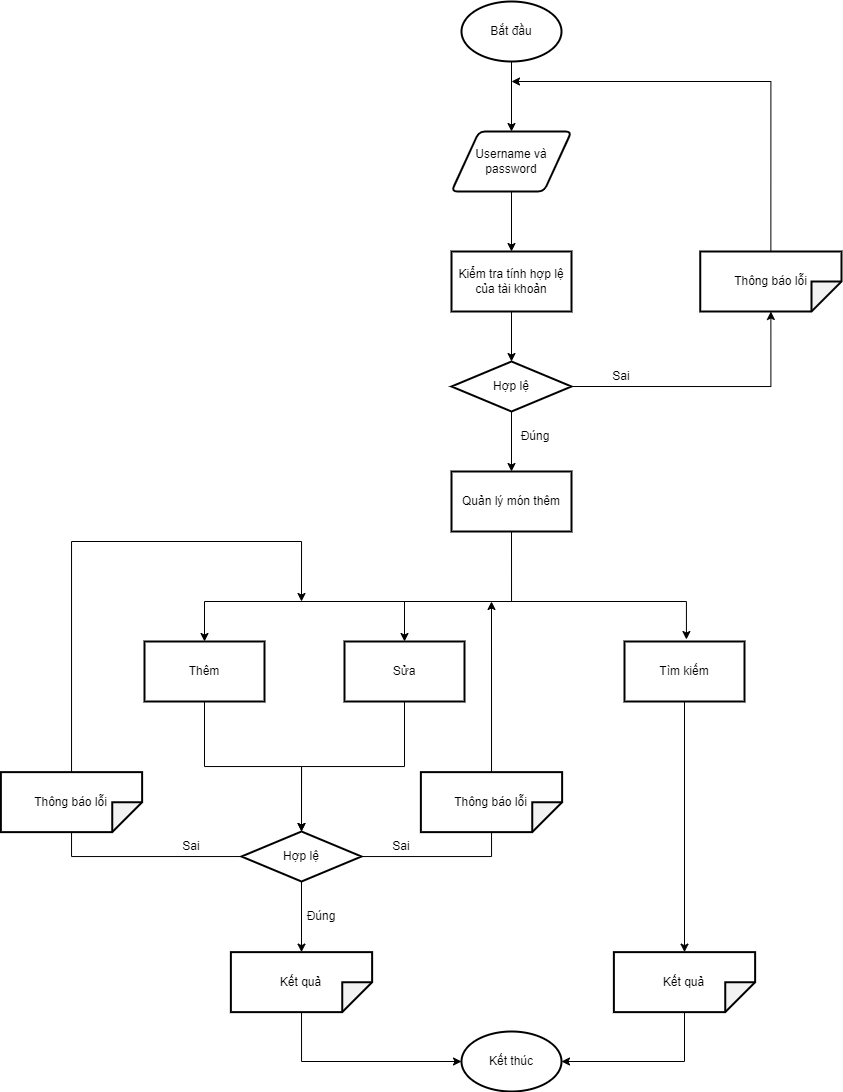

The diagram above was exported from draw.io. Its source (the exported page's mxGraphModel, read from the mxfile embedded in the PNG):
<mxGraphModel dx="1521" dy="474" grid="1" gridSize="10" guides="1" tooltips="1" connect="1" arrows="1" fold="1" page="1" pageScale="1" pageWidth="827" pageHeight="1169" math="0" shadow="0">
  <root>
    <mxCell id="0" />
    <mxCell id="1" parent="0" />
    <mxCell id="7SGK20ZrgnL2atK1vKqM-12" style="edgeStyle=orthogonalEdgeStyle;rounded=0;orthogonalLoop=1;jettySize=auto;html=1;entryX=0.5;entryY=0;entryDx=0;entryDy=0;fontColor=default;" parent="1" source="7SGK20ZrgnL2atK1vKqM-1" target="7SGK20ZrgnL2atK1vKqM-2" edge="1">
      <mxGeometry relative="1" as="geometry" />
    </mxCell>
    <mxCell id="7SGK20ZrgnL2atK1vKqM-1" value="Bắt đầu" style="strokeWidth=2;html=1;shape=mxgraph.flowchart.start_1;whiteSpace=wrap;" parent="1" vertex="1">
      <mxGeometry x="370" y="140" width="100" height="60" as="geometry" />
    </mxCell>
    <mxCell id="7SGK20ZrgnL2atK1vKqM-13" style="edgeStyle=orthogonalEdgeStyle;rounded=0;orthogonalLoop=1;jettySize=auto;html=1;fontColor=default;" parent="1" source="7SGK20ZrgnL2atK1vKqM-2" target="7SGK20ZrgnL2atK1vKqM-3" edge="1">
      <mxGeometry relative="1" as="geometry" />
    </mxCell>
    <mxCell id="7SGK20ZrgnL2atK1vKqM-2" value="Username và password" style="shape=parallelogram;html=1;strokeWidth=2;perimeter=parallelogramPerimeter;whiteSpace=wrap;rounded=1;arcSize=12;size=0.23;" parent="1" vertex="1">
      <mxGeometry x="360" y="270" width="120" height="60" as="geometry" />
    </mxCell>
    <mxCell id="7SGK20ZrgnL2atK1vKqM-14" style="edgeStyle=orthogonalEdgeStyle;rounded=0;orthogonalLoop=1;jettySize=auto;html=1;entryX=0.5;entryY=0;entryDx=0;entryDy=0;fontColor=default;" parent="1" source="7SGK20ZrgnL2atK1vKqM-3" target="7SGK20ZrgnL2atK1vKqM-6" edge="1">
      <mxGeometry relative="1" as="geometry" />
    </mxCell>
    <mxCell id="7SGK20ZrgnL2atK1vKqM-3" value="Kiểm tra tính hợp lệ của tài khoản" style="rounded=0;whiteSpace=wrap;html=1;strokeWidth=2;" parent="1" vertex="1">
      <mxGeometry x="360" y="390" width="120" height="60" as="geometry" />
    </mxCell>
    <mxCell id="7SGK20ZrgnL2atK1vKqM-20" style="edgeStyle=orthogonalEdgeStyle;rounded=0;orthogonalLoop=1;jettySize=auto;html=1;fontColor=default;" parent="1" source="7SGK20ZrgnL2atK1vKqM-5" edge="1">
      <mxGeometry relative="1" as="geometry">
        <mxPoint x="420" y="220" as="targetPoint" />
        <Array as="points">
          <mxPoint x="679" y="220" />
        </Array>
      </mxGeometry>
    </mxCell>
    <mxCell id="7SGK20ZrgnL2atK1vKqM-5" value="Thông báo lỗi" style="shape=note;whiteSpace=wrap;html=1;backgroundOutline=1;darkOpacity=0.05;strokeWidth=2;rotation=90;spacing=2;labelBorderColor=none;fontColor=default;verticalAlign=middle;horizontal=0;" parent="1" vertex="1">
      <mxGeometry x="649.37" y="349.37" width="60" height="141.25" as="geometry" />
    </mxCell>
    <mxCell id="7SGK20ZrgnL2atK1vKqM-15" style="edgeStyle=orthogonalEdgeStyle;rounded=0;orthogonalLoop=1;jettySize=auto;html=1;exitX=1;exitY=0.5;exitDx=0;exitDy=0;fontColor=default;" parent="1" source="7SGK20ZrgnL2atK1vKqM-6" target="7SGK20ZrgnL2atK1vKqM-5" edge="1">
      <mxGeometry relative="1" as="geometry" />
    </mxCell>
    <mxCell id="7SGK20ZrgnL2atK1vKqM-23" style="edgeStyle=orthogonalEdgeStyle;rounded=0;orthogonalLoop=1;jettySize=auto;html=1;entryX=0.5;entryY=0;entryDx=0;entryDy=0;fontColor=default;" parent="1" target="7SGK20ZrgnL2atK1vKqM-9" edge="1">
      <mxGeometry relative="1" as="geometry">
        <Array as="points">
          <mxPoint x="420" y="740" />
          <mxPoint x="313" y="740" />
        </Array>
        <mxPoint x="420" y="740" as="sourcePoint" />
      </mxGeometry>
    </mxCell>
    <mxCell id="7SGK20ZrgnL2atK1vKqM-24" style="edgeStyle=orthogonalEdgeStyle;rounded=0;orthogonalLoop=1;jettySize=auto;html=1;entryX=0.516;entryY=-0.033;entryDx=0;entryDy=0;fontColor=default;entryPerimeter=0;" parent="1" edge="1" target="7SGK20ZrgnL2atK1vKqM-21">
      <mxGeometry relative="1" as="geometry">
        <mxPoint x="420" y="740" as="sourcePoint" />
        <mxPoint x="713" y="780" as="targetPoint" />
        <Array as="points">
          <mxPoint x="595" y="740" />
        </Array>
      </mxGeometry>
    </mxCell>
    <mxCell id="7SGK20ZrgnL2atK1vKqM-25" style="edgeStyle=orthogonalEdgeStyle;rounded=0;orthogonalLoop=1;jettySize=auto;html=1;fontColor=default;entryX=0.5;entryY=0;entryDx=0;entryDy=0;exitX=0.5;exitY=1;exitDx=0;exitDy=0;" parent="1" target="7SGK20ZrgnL2atK1vKqM-10" edge="1" source="YCIC4s28b5aMelb4c-9K-1">
      <mxGeometry relative="1" as="geometry">
        <mxPoint x="420" y="710" as="sourcePoint" />
        <mxPoint x="113.0322580645161" y="780" as="targetPoint" />
        <Array as="points">
          <mxPoint x="420" y="740" />
          <mxPoint x="113" y="740" />
        </Array>
      </mxGeometry>
    </mxCell>
    <mxCell id="YCIC4s28b5aMelb4c-9K-2" style="edgeStyle=orthogonalEdgeStyle;rounded=0;orthogonalLoop=1;jettySize=auto;html=1;" edge="1" parent="1" source="7SGK20ZrgnL2atK1vKqM-6" target="YCIC4s28b5aMelb4c-9K-1">
      <mxGeometry relative="1" as="geometry" />
    </mxCell>
    <mxCell id="7SGK20ZrgnL2atK1vKqM-6" value="Hợp lệ" style="rhombus;whiteSpace=wrap;html=1;strokeWidth=2;" parent="1" vertex="1">
      <mxGeometry x="360" y="500" width="120" height="50" as="geometry" />
    </mxCell>
    <mxCell id="7SGK20ZrgnL2atK1vKqM-37" style="edgeStyle=orthogonalEdgeStyle;rounded=0;orthogonalLoop=1;jettySize=auto;html=1;entryX=0.5;entryY=0;entryDx=0;entryDy=0;fontColor=default;" parent="1" source="7SGK20ZrgnL2atK1vKqM-9" target="7SGK20ZrgnL2atK1vKqM-27" edge="1">
      <mxGeometry relative="1" as="geometry" />
    </mxCell>
    <mxCell id="7SGK20ZrgnL2atK1vKqM-9" value="Sửa" style="rounded=0;whiteSpace=wrap;html=1;strokeWidth=2;" parent="1" vertex="1">
      <mxGeometry x="253" y="780" width="120" height="60" as="geometry" />
    </mxCell>
    <mxCell id="7SGK20ZrgnL2atK1vKqM-36" style="edgeStyle=orthogonalEdgeStyle;rounded=0;orthogonalLoop=1;jettySize=auto;html=1;entryX=0.5;entryY=0;entryDx=0;entryDy=0;fontColor=default;" parent="1" source="7SGK20ZrgnL2atK1vKqM-10" target="7SGK20ZrgnL2atK1vKqM-27" edge="1">
      <mxGeometry relative="1" as="geometry" />
    </mxCell>
    <mxCell id="7SGK20ZrgnL2atK1vKqM-10" value="Thêm" style="rounded=0;whiteSpace=wrap;html=1;strokeWidth=2;" parent="1" vertex="1">
      <mxGeometry x="53" y="780" width="120" height="60" as="geometry" />
    </mxCell>
    <mxCell id="YCIC4s28b5aMelb4c-9K-5" style="edgeStyle=orthogonalEdgeStyle;rounded=0;orthogonalLoop=1;jettySize=auto;html=1;" edge="1" parent="1" source="7SGK20ZrgnL2atK1vKqM-21" target="7SGK20ZrgnL2atK1vKqM-29">
      <mxGeometry relative="1" as="geometry" />
    </mxCell>
    <mxCell id="7SGK20ZrgnL2atK1vKqM-21" value="Tìm kiếm" style="rounded=0;whiteSpace=wrap;html=1;strokeWidth=2;" parent="1" vertex="1">
      <mxGeometry x="533" y="780" width="120" height="60" as="geometry" />
    </mxCell>
    <mxCell id="7SGK20ZrgnL2atK1vKqM-35" style="edgeStyle=orthogonalEdgeStyle;rounded=0;orthogonalLoop=1;jettySize=auto;html=1;fontColor=default;" parent="1" source="7SGK20ZrgnL2atK1vKqM-27" edge="1">
      <mxGeometry relative="1" as="geometry">
        <mxPoint x="400.0000000000002" y="740.0000000000002" as="targetPoint" />
      </mxGeometry>
    </mxCell>
    <mxCell id="7SGK20ZrgnL2atK1vKqM-39" style="edgeStyle=orthogonalEdgeStyle;rounded=0;orthogonalLoop=1;jettySize=auto;html=1;fontColor=default;" parent="1" source="7SGK20ZrgnL2atK1vKqM-27" edge="1">
      <mxGeometry relative="1" as="geometry">
        <mxPoint x="210" y="740" as="targetPoint" />
        <Array as="points">
          <mxPoint x="-20" y="995" />
          <mxPoint x="-20" y="680" />
          <mxPoint x="210" y="680" />
        </Array>
      </mxGeometry>
    </mxCell>
    <mxCell id="7SGK20ZrgnL2atK1vKqM-41" style="edgeStyle=orthogonalEdgeStyle;rounded=0;orthogonalLoop=1;jettySize=auto;html=1;entryX=0;entryY=0.5;entryDx=0;entryDy=0;entryPerimeter=0;fontColor=default;" parent="1" source="7SGK20ZrgnL2atK1vKqM-27" target="7SGK20ZrgnL2atK1vKqM-40" edge="1">
      <mxGeometry relative="1" as="geometry" />
    </mxCell>
    <mxCell id="7SGK20ZrgnL2atK1vKqM-27" value="Hợp lệ" style="rhombus;whiteSpace=wrap;html=1;strokeWidth=2;" parent="1" vertex="1">
      <mxGeometry x="150" y="970" width="120" height="50" as="geometry" />
    </mxCell>
    <mxCell id="YCIC4s28b5aMelb4c-9K-6" style="edgeStyle=orthogonalEdgeStyle;rounded=0;orthogonalLoop=1;jettySize=auto;html=1;entryX=1;entryY=0.5;entryDx=0;entryDy=0;entryPerimeter=0;" edge="1" parent="1" source="7SGK20ZrgnL2atK1vKqM-29" target="7SGK20ZrgnL2atK1vKqM-30">
      <mxGeometry relative="1" as="geometry">
        <Array as="points">
          <mxPoint x="593" y="1200" />
        </Array>
      </mxGeometry>
    </mxCell>
    <mxCell id="7SGK20ZrgnL2atK1vKqM-29" value="Kết quả" style="shape=note;whiteSpace=wrap;html=1;backgroundOutline=1;darkOpacity=0.05;strokeWidth=2;rotation=90;spacing=2;labelBorderColor=none;fontColor=default;verticalAlign=middle;horizontal=0;" parent="1" vertex="1">
      <mxGeometry x="563" y="1050" width="60" height="141.25" as="geometry" />
    </mxCell>
    <mxCell id="7SGK20ZrgnL2atK1vKqM-30" value="Kết thúc" style="strokeWidth=2;html=1;shape=mxgraph.flowchart.start_1;whiteSpace=wrap;" parent="1" vertex="1">
      <mxGeometry x="370" y="1170" width="100" height="60" as="geometry" />
    </mxCell>
    <mxCell id="7SGK20ZrgnL2atK1vKqM-42" style="edgeStyle=orthogonalEdgeStyle;rounded=0;orthogonalLoop=1;jettySize=auto;html=1;entryX=0;entryY=0.5;entryDx=0;entryDy=0;entryPerimeter=0;fontColor=default;" parent="1" source="7SGK20ZrgnL2atK1vKqM-40" target="7SGK20ZrgnL2atK1vKqM-30" edge="1">
      <mxGeometry relative="1" as="geometry">
        <Array as="points">
          <mxPoint x="210" y="1200" />
        </Array>
      </mxGeometry>
    </mxCell>
    <mxCell id="7SGK20ZrgnL2atK1vKqM-40" value="Kết quả" style="shape=note;whiteSpace=wrap;html=1;backgroundOutline=1;darkOpacity=0.05;strokeWidth=2;rotation=90;spacing=2;labelBorderColor=none;fontColor=default;verticalAlign=middle;horizontal=0;" parent="1" vertex="1">
      <mxGeometry x="180" y="1050" width="60" height="141.25" as="geometry" />
    </mxCell>
    <mxCell id="YCIC4s28b5aMelb4c-9K-1" value="Quản lý món thêm" style="rounded=0;whiteSpace=wrap;html=1;strokeWidth=2;" vertex="1" parent="1">
      <mxGeometry x="360" y="610" width="120" height="60" as="geometry" />
    </mxCell>
    <mxCell id="YCIC4s28b5aMelb4c-9K-7" value="Thông báo lỗi" style="shape=note;whiteSpace=wrap;html=1;backgroundOutline=1;darkOpacity=0.05;strokeWidth=2;rotation=90;spacing=2;labelBorderColor=none;fontColor=default;verticalAlign=middle;horizontal=0;" vertex="1" parent="1">
      <mxGeometry x="370" y="870" width="60" height="141.25" as="geometry" />
    </mxCell>
    <mxCell id="YCIC4s28b5aMelb4c-9K-8" value="Thông báo lỗi" style="shape=note;whiteSpace=wrap;html=1;backgroundOutline=1;darkOpacity=0.05;strokeWidth=2;rotation=90;spacing=2;labelBorderColor=none;fontColor=default;verticalAlign=middle;horizontal=0;" vertex="1" parent="1">
      <mxGeometry x="-50" y="870" width="60" height="141.25" as="geometry" />
    </mxCell>
    <mxCell id="YCIC4s28b5aMelb4c-9K-9" value="Đúng" style="text;html=1;strokeColor=none;fillColor=none;align=center;verticalAlign=middle;whiteSpace=wrap;rounded=0;" vertex="1" parent="1">
      <mxGeometry x="414" y="560" width="60" height="30" as="geometry" />
    </mxCell>
    <mxCell id="YCIC4s28b5aMelb4c-9K-10" value="Sai" style="text;html=1;strokeColor=none;fillColor=none;align=center;verticalAlign=middle;whiteSpace=wrap;rounded=0;" vertex="1" parent="1">
      <mxGeometry x="500" y="500" width="60" height="30" as="geometry" />
    </mxCell>
    <mxCell id="YCIC4s28b5aMelb4c-9K-11" value="Đúng" style="text;html=1;strokeColor=none;fillColor=none;align=center;verticalAlign=middle;whiteSpace=wrap;rounded=0;" vertex="1" parent="1">
      <mxGeometry x="200" y="1040" width="60" height="30" as="geometry" />
    </mxCell>
    <mxCell id="YCIC4s28b5aMelb4c-9K-12" value="Sai" style="text;html=1;strokeColor=none;fillColor=none;align=center;verticalAlign=middle;whiteSpace=wrap;rounded=0;" vertex="1" parent="1">
      <mxGeometry x="280" y="970" width="60" height="30" as="geometry" />
    </mxCell>
    <mxCell id="YCIC4s28b5aMelb4c-9K-13" value="Sai" style="text;html=1;strokeColor=none;fillColor=none;align=center;verticalAlign=middle;whiteSpace=wrap;rounded=0;" vertex="1" parent="1">
      <mxGeometry x="70" y="970" width="60" height="30" as="geometry" />
    </mxCell>
  </root>
</mxGraphModel>